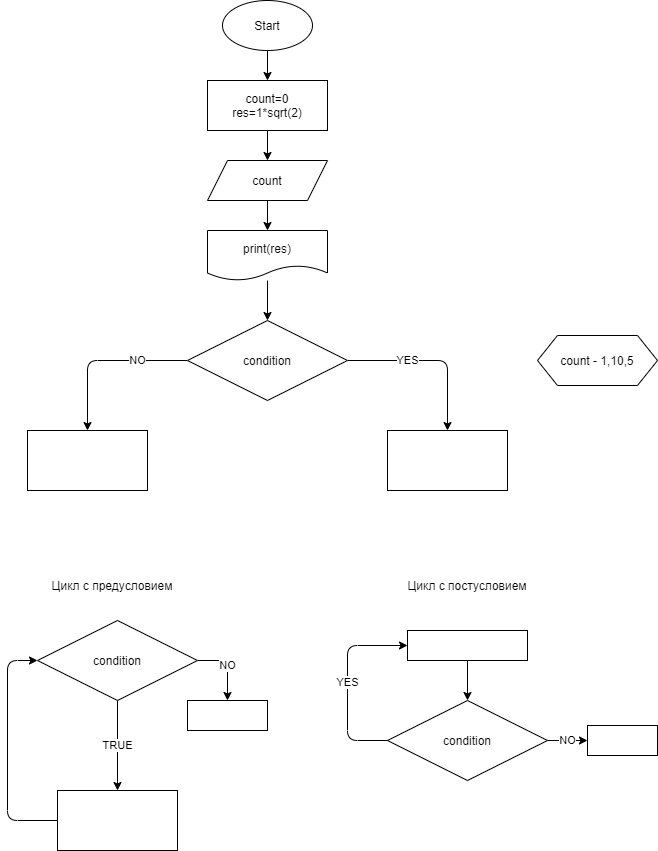

The diagram above was exported from draw.io. Its source (the exported page's mxGraphModel, read from the mxfile embedded in the PNG):
<mxGraphModel dx="706" dy="355" grid="1" gridSize="10" guides="1" tooltips="1" connect="1" arrows="1" fold="1" page="1" pageScale="1" pageWidth="850" pageHeight="1100" math="0" shadow="0">
  <root>
    <mxCell id="0" />
    <mxCell id="1" parent="0" />
    <mxCell id="4" value="" style="edgeStyle=none;html=1;" edge="1" parent="1" source="2" target="3">
      <mxGeometry relative="1" as="geometry" />
    </mxCell>
    <mxCell id="2" value="Start" style="ellipse;whiteSpace=wrap;html=1;" vertex="1" parent="1">
      <mxGeometry x="275" y="120" width="90" height="50" as="geometry" />
    </mxCell>
    <mxCell id="6" value="" style="edgeStyle=none;html=1;" edge="1" parent="1" source="3" target="5">
      <mxGeometry relative="1" as="geometry" />
    </mxCell>
    <mxCell id="3" value="count=0&lt;br&gt;res=1*sqrt(2)" style="rounded=0;whiteSpace=wrap;html=1;" vertex="1" parent="1">
      <mxGeometry x="260" y="200" width="120" height="50" as="geometry" />
    </mxCell>
    <mxCell id="8" style="edgeStyle=none;html=1;" edge="1" parent="1" source="5" target="7">
      <mxGeometry relative="1" as="geometry" />
    </mxCell>
    <mxCell id="5" value="count" style="shape=parallelogram;perimeter=parallelogramPerimeter;whiteSpace=wrap;html=1;fixedSize=1;" vertex="1" parent="1">
      <mxGeometry x="260" y="280" width="120" height="40" as="geometry" />
    </mxCell>
    <mxCell id="10" value="" style="edgeStyle=none;html=1;" edge="1" parent="1" source="7" target="9">
      <mxGeometry relative="1" as="geometry" />
    </mxCell>
    <mxCell id="7" value="print(res)" style="shape=document;whiteSpace=wrap;html=1;boundedLbl=1;" vertex="1" parent="1">
      <mxGeometry x="260" y="350" width="120" height="50" as="geometry" />
    </mxCell>
    <mxCell id="13" value="YES" style="edgeStyle=none;html=1;entryX=0.5;entryY=0;entryDx=0;entryDy=0;" edge="1" parent="1" source="9" target="11">
      <mxGeometry x="-0.2941" relative="1" as="geometry">
        <Array as="points">
          <mxPoint x="500" y="480" />
        </Array>
        <mxPoint as="offset" />
      </mxGeometry>
    </mxCell>
    <mxCell id="14" value="NO" style="edgeStyle=none;html=1;entryX=0.5;entryY=0;entryDx=0;entryDy=0;" edge="1" parent="1" source="9" target="12">
      <mxGeometry x="-0.4118" relative="1" as="geometry">
        <Array as="points">
          <mxPoint x="140" y="480" />
        </Array>
        <mxPoint as="offset" />
      </mxGeometry>
    </mxCell>
    <mxCell id="9" value="condition" style="rhombus;whiteSpace=wrap;html=1;" vertex="1" parent="1">
      <mxGeometry x="240" y="440" width="160" height="80" as="geometry" />
    </mxCell>
    <mxCell id="11" value="" style="rounded=0;whiteSpace=wrap;html=1;" vertex="1" parent="1">
      <mxGeometry x="440" y="550" width="120" height="60" as="geometry" />
    </mxCell>
    <mxCell id="12" value="" style="rounded=0;whiteSpace=wrap;html=1;" vertex="1" parent="1">
      <mxGeometry x="80" y="550" width="120" height="60" as="geometry" />
    </mxCell>
    <mxCell id="17" value="TRUE" style="edgeStyle=none;html=1;" edge="1" parent="1" source="15" target="16">
      <mxGeometry relative="1" as="geometry" />
    </mxCell>
    <mxCell id="24" value="NO" style="edgeStyle=none;html=1;entryX=0.5;entryY=0;entryDx=0;entryDy=0;" edge="1" parent="1" source="15" target="23">
      <mxGeometry relative="1" as="geometry">
        <Array as="points">
          <mxPoint x="280" y="780" />
        </Array>
      </mxGeometry>
    </mxCell>
    <mxCell id="15" value="condition" style="rhombus;whiteSpace=wrap;html=1;" vertex="1" parent="1">
      <mxGeometry x="90" y="740" width="160" height="80" as="geometry" />
    </mxCell>
    <mxCell id="18" style="edgeStyle=none;html=1;entryX=0;entryY=0.5;entryDx=0;entryDy=0;" edge="1" parent="1" source="16" target="15">
      <mxGeometry relative="1" as="geometry">
        <Array as="points">
          <mxPoint x="60" y="940" />
          <mxPoint x="60" y="780" />
        </Array>
      </mxGeometry>
    </mxCell>
    <mxCell id="16" value="" style="whiteSpace=wrap;html=1;" vertex="1" parent="1">
      <mxGeometry x="110" y="910" width="120" height="60" as="geometry" />
    </mxCell>
    <mxCell id="22" value="YES" style="edgeStyle=none;html=1;entryX=0;entryY=0.5;entryDx=0;entryDy=0;" edge="1" parent="1" source="19" target="20">
      <mxGeometry relative="1" as="geometry">
        <Array as="points">
          <mxPoint x="400" y="860" />
          <mxPoint x="400" y="765" />
        </Array>
      </mxGeometry>
    </mxCell>
    <mxCell id="26" value="NO" style="edgeStyle=none;html=1;" edge="1" parent="1" source="19" target="25">
      <mxGeometry relative="1" as="geometry" />
    </mxCell>
    <mxCell id="19" value="condition" style="rhombus;whiteSpace=wrap;html=1;" vertex="1" parent="1">
      <mxGeometry x="440" y="820" width="160" height="80" as="geometry" />
    </mxCell>
    <mxCell id="21" value="" style="edgeStyle=none;html=1;" edge="1" parent="1" source="20" target="19">
      <mxGeometry relative="1" as="geometry" />
    </mxCell>
    <mxCell id="20" value="" style="whiteSpace=wrap;html=1;" vertex="1" parent="1">
      <mxGeometry x="460" y="750" width="120" height="30" as="geometry" />
    </mxCell>
    <mxCell id="23" value="" style="rounded=0;whiteSpace=wrap;html=1;" vertex="1" parent="1">
      <mxGeometry x="240" y="820" width="80" height="30" as="geometry" />
    </mxCell>
    <mxCell id="25" value="" style="whiteSpace=wrap;html=1;" vertex="1" parent="1">
      <mxGeometry x="640" y="845" width="70" height="30" as="geometry" />
    </mxCell>
    <mxCell id="27" value="count - 1,10,5" style="shape=hexagon;perimeter=hexagonPerimeter2;whiteSpace=wrap;html=1;fixedSize=1;" vertex="1" parent="1">
      <mxGeometry x="590" y="455" width="120" height="50" as="geometry" />
    </mxCell>
    <mxCell id="29" value="Цикл с предусловием" style="text;html=1;strokeColor=none;fillColor=none;align=center;verticalAlign=middle;whiteSpace=wrap;rounded=0;" vertex="1" parent="1">
      <mxGeometry x="80" y="690" width="170" height="30" as="geometry" />
    </mxCell>
    <mxCell id="30" value="Цикл с постусловием" style="text;html=1;strokeColor=none;fillColor=none;align=center;verticalAlign=middle;whiteSpace=wrap;rounded=0;" vertex="1" parent="1">
      <mxGeometry x="440" y="690" width="160" height="30" as="geometry" />
    </mxCell>
  </root>
</mxGraphModel>